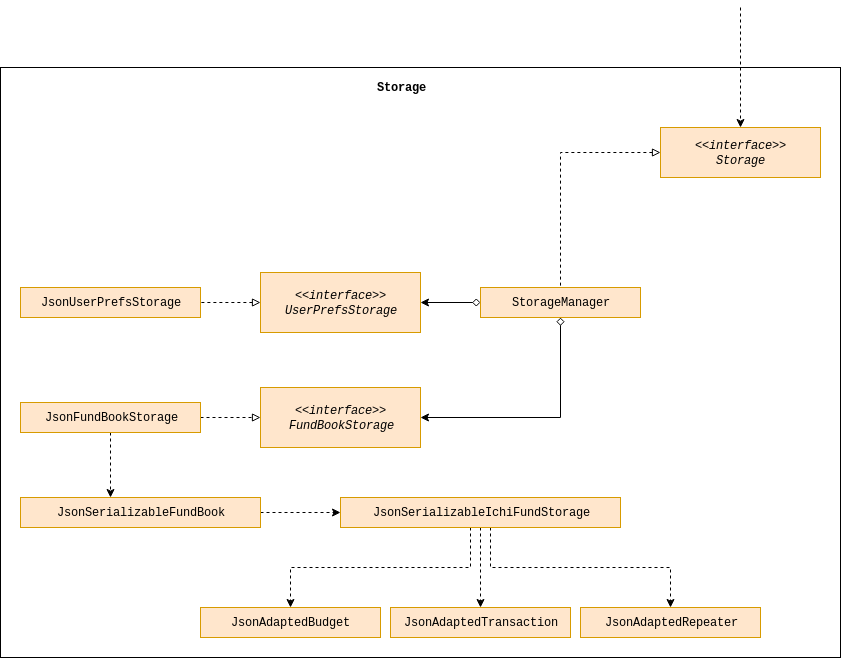

The diagram above was exported from draw.io. Its source (the exported page's mxGraphModel, read from the mxfile embedded in the PNG):
<mxGraphModel dx="876" dy="518" grid="1" gridSize="10" guides="1" tooltips="1" connect="1" arrows="1" fold="1" page="1" pageScale="1" pageWidth="827" pageHeight="1169" background="#ffffff" math="0" shadow="0">
  <root>
    <mxCell id="0" />
    <mxCell id="1" parent="0" />
    <mxCell id="HpN2ochw1OF3YIQpeDBz-59" value="" style="rounded=0;whiteSpace=wrap;html=1;fontFamily=Courier New;fillColor=none;" parent="1" vertex="1">
      <mxGeometry x="60" y="100" width="840" height="590" as="geometry" />
    </mxCell>
    <mxCell id="HpN2ochw1OF3YIQpeDBz-2" value="Storage" style="text;html=1;strokeColor=none;fillColor=none;align=center;verticalAlign=middle;whiteSpace=wrap;rounded=0;fontStyle=1;fontFamily=Courier New;" parent="1" vertex="1">
      <mxGeometry x="440" y="110" width="40" height="20" as="geometry" />
    </mxCell>
    <mxCell id="HpN2ochw1OF3YIQpeDBz-40" style="edgeStyle=orthogonalEdgeStyle;rounded=0;orthogonalLoop=1;jettySize=auto;html=1;dashed=1;startArrow=block;startFill=0;endArrow=none;endFill=0;strokeWidth=1;fontFamily=Courier New;" parent="1" source="HpN2ochw1OF3YIQpeDBz-4" target="HpN2ochw1OF3YIQpeDBz-6" edge="1">
      <mxGeometry relative="1" as="geometry" />
    </mxCell>
    <mxCell id="HpN2ochw1OF3YIQpeDBz-4" value="&lt;div&gt;&lt;i&gt;&amp;lt;&amp;lt;interface&amp;gt;&amp;gt;&lt;/i&gt;&lt;/div&gt;&lt;div&gt;&lt;i&gt;Storage&lt;br&gt;&lt;/i&gt;&lt;/div&gt;" style="rounded=0;whiteSpace=wrap;html=1;fillColor=#ffe6cc;strokeColor=#d79b00;fontFamily=Courier New;" parent="1" vertex="1">
      <mxGeometry x="720" y="160" width="160" height="50" as="geometry" />
    </mxCell>
    <mxCell id="r03jo_bx--IlwOOlz5eJ-2" style="edgeStyle=orthogonalEdgeStyle;rounded=0;orthogonalLoop=1;jettySize=auto;html=1;startArrow=diamond;startFill=0;" parent="1" source="HpN2ochw1OF3YIQpeDBz-6" target="HpN2ochw1OF3YIQpeDBz-12" edge="1">
      <mxGeometry relative="1" as="geometry">
        <Array as="points">
          <mxPoint x="620" y="450" />
        </Array>
      </mxGeometry>
    </mxCell>
    <mxCell id="RdDw8vZqlXrb6mcQR_Pb-2" value="" style="edgeStyle=orthogonalEdgeStyle;rounded=0;orthogonalLoop=1;jettySize=auto;html=1;startArrow=diamond;startFill=0;" parent="1" source="HpN2ochw1OF3YIQpeDBz-6" target="RdDw8vZqlXrb6mcQR_Pb-1" edge="1">
      <mxGeometry relative="1" as="geometry" />
    </mxCell>
    <mxCell id="HpN2ochw1OF3YIQpeDBz-6" value="StorageManager" style="rounded=0;whiteSpace=wrap;html=1;fillColor=#ffe6cc;strokeColor=#d79b00;fontFamily=Courier New;" parent="1" vertex="1">
      <mxGeometry x="540" y="320" width="160" height="30" as="geometry" />
    </mxCell>
    <mxCell id="HpN2ochw1OF3YIQpeDBz-12" value="&lt;div&gt;&lt;i&gt;&amp;lt;&amp;lt;interface&amp;gt;&amp;gt;&lt;br&gt;&lt;/i&gt;&lt;/div&gt;&lt;div&gt;&lt;i&gt;FundBookStorage&lt;/i&gt;&lt;/div&gt;" style="rounded=0;whiteSpace=wrap;html=1;fillColor=#ffe6cc;strokeColor=#d79b00;fontFamily=Courier New;" parent="1" vertex="1">
      <mxGeometry x="320" y="420" width="160" height="60" as="geometry" />
    </mxCell>
    <mxCell id="HpN2ochw1OF3YIQpeDBz-28" value="" style="edgeStyle=orthogonalEdgeStyle;rounded=0;orthogonalLoop=1;jettySize=auto;html=1;dashed=1;startArrow=none;startFill=0;endArrow=classic;endFill=1;fontFamily=Courier New;" parent="1" target="HpN2ochw1OF3YIQpeDBz-4" edge="1">
      <mxGeometry relative="1" as="geometry">
        <mxPoint x="800" y="40" as="sourcePoint" />
      </mxGeometry>
    </mxCell>
    <mxCell id="RdDw8vZqlXrb6mcQR_Pb-4" value="" style="edgeStyle=orthogonalEdgeStyle;rounded=0;orthogonalLoop=1;jettySize=auto;html=1;startArrow=block;startFill=0;endArrow=none;endFill=0;dashed=1;" parent="1" source="RdDw8vZqlXrb6mcQR_Pb-1" target="RdDw8vZqlXrb6mcQR_Pb-3" edge="1">
      <mxGeometry relative="1" as="geometry" />
    </mxCell>
    <mxCell id="RdDw8vZqlXrb6mcQR_Pb-1" value="&lt;i&gt;&amp;lt;&amp;lt;interface&amp;gt;&amp;gt;&lt;br&gt;&lt;/i&gt;&lt;div&gt;&lt;i&gt;UserPrefsStorage&lt;/i&gt;&lt;/div&gt;" style="rounded=0;whiteSpace=wrap;html=1;fillColor=#ffe6cc;strokeColor=#d79b00;fontFamily=Courier New;" parent="1" vertex="1">
      <mxGeometry x="320" y="305" width="160" height="60" as="geometry" />
    </mxCell>
    <mxCell id="RdDw8vZqlXrb6mcQR_Pb-3" value="JsonUserPrefsStorage" style="rounded=0;whiteSpace=wrap;html=1;fillColor=#ffe6cc;strokeColor=#d79b00;fontFamily=Courier New;" parent="1" vertex="1">
      <mxGeometry x="80" y="320" width="180" height="30" as="geometry" />
    </mxCell>
    <mxCell id="RdDw8vZqlXrb6mcQR_Pb-9" value="" style="edgeStyle=orthogonalEdgeStyle;rounded=0;orthogonalLoop=1;jettySize=auto;html=1;dashed=1;startArrow=none;startFill=0;endArrow=block;endFill=0;strokeWidth=1;" parent="1" source="RdDw8vZqlXrb6mcQR_Pb-7" target="HpN2ochw1OF3YIQpeDBz-12" edge="1">
      <mxGeometry relative="1" as="geometry" />
    </mxCell>
    <mxCell id="RdDw8vZqlXrb6mcQR_Pb-16" value="" style="edgeStyle=orthogonalEdgeStyle;rounded=0;orthogonalLoop=1;jettySize=auto;html=1;dashed=1;startArrow=none;startFill=0;endArrow=classic;endFill=1;strokeWidth=1;" parent="1" source="RdDw8vZqlXrb6mcQR_Pb-7" target="RdDw8vZqlXrb6mcQR_Pb-10" edge="1">
      <mxGeometry relative="1" as="geometry">
        <Array as="points">
          <mxPoint x="170" y="510" />
          <mxPoint x="170" y="510" />
        </Array>
      </mxGeometry>
    </mxCell>
    <mxCell id="RdDw8vZqlXrb6mcQR_Pb-7" value="JsonFundBookStorage" style="rounded=0;whiteSpace=wrap;html=1;fillColor=#ffe6cc;strokeColor=#d79b00;fontFamily=Courier New;" parent="1" vertex="1">
      <mxGeometry x="80" y="435" width="180" height="30" as="geometry" />
    </mxCell>
    <mxCell id="RdDw8vZqlXrb6mcQR_Pb-20" value="" style="edgeStyle=orthogonalEdgeStyle;rounded=0;orthogonalLoop=1;jettySize=auto;html=1;dashed=1;startArrow=none;startFill=0;endArrow=classic;endFill=1;strokeWidth=1;" parent="1" source="RdDw8vZqlXrb6mcQR_Pb-10" target="RdDw8vZqlXrb6mcQR_Pb-19" edge="1">
      <mxGeometry relative="1" as="geometry" />
    </mxCell>
    <mxCell id="RdDw8vZqlXrb6mcQR_Pb-10" value="JsonSerializableFundBook" style="rounded=0;whiteSpace=wrap;html=1;fillColor=#ffe6cc;strokeColor=#d79b00;fontFamily=Courier New;" parent="1" vertex="1">
      <mxGeometry x="80" y="530" width="240" height="30" as="geometry" />
    </mxCell>
    <mxCell id="RdDw8vZqlXrb6mcQR_Pb-25" value="" style="edgeStyle=orthogonalEdgeStyle;rounded=0;orthogonalLoop=1;jettySize=auto;html=1;dashed=1;startArrow=none;startFill=0;endArrow=classic;endFill=1;strokeWidth=1;" parent="1" source="RdDw8vZqlXrb6mcQR_Pb-19" target="RdDw8vZqlXrb6mcQR_Pb-22" edge="1">
      <mxGeometry relative="1" as="geometry" />
    </mxCell>
    <mxCell id="RdDw8vZqlXrb6mcQR_Pb-26" style="edgeStyle=orthogonalEdgeStyle;rounded=0;orthogonalLoop=1;jettySize=auto;html=1;dashed=1;startArrow=none;startFill=0;endArrow=classic;endFill=1;strokeWidth=1;" parent="1" source="RdDw8vZqlXrb6mcQR_Pb-19" target="RdDw8vZqlXrb6mcQR_Pb-21" edge="1">
      <mxGeometry relative="1" as="geometry">
        <Array as="points">
          <mxPoint x="530" y="600" />
          <mxPoint x="350" y="600" />
        </Array>
      </mxGeometry>
    </mxCell>
    <mxCell id="RdDw8vZqlXrb6mcQR_Pb-27" style="edgeStyle=orthogonalEdgeStyle;rounded=0;orthogonalLoop=1;jettySize=auto;html=1;dashed=1;startArrow=none;startFill=0;endArrow=classic;endFill=1;strokeWidth=1;" parent="1" source="RdDw8vZqlXrb6mcQR_Pb-19" target="RdDw8vZqlXrb6mcQR_Pb-23" edge="1">
      <mxGeometry relative="1" as="geometry">
        <Array as="points">
          <mxPoint x="550" y="600" />
          <mxPoint x="730" y="600" />
        </Array>
      </mxGeometry>
    </mxCell>
    <mxCell id="RdDw8vZqlXrb6mcQR_Pb-19" value="JsonSerializableIchiFundStorage" style="rounded=0;whiteSpace=wrap;html=1;fillColor=#ffe6cc;strokeColor=#d79b00;fontFamily=Courier New;" parent="1" vertex="1">
      <mxGeometry x="400" y="530" width="280" height="30" as="geometry" />
    </mxCell>
    <mxCell id="RdDw8vZqlXrb6mcQR_Pb-21" value="JsonAdaptedBudget" style="rounded=0;whiteSpace=wrap;html=1;fillColor=#ffe6cc;strokeColor=#d79b00;fontFamily=Courier New;" parent="1" vertex="1">
      <mxGeometry x="260" y="640" width="180" height="30" as="geometry" />
    </mxCell>
    <mxCell id="RdDw8vZqlXrb6mcQR_Pb-22" value="JsonAdaptedTransaction" style="rounded=0;whiteSpace=wrap;html=1;fillColor=#ffe6cc;strokeColor=#d79b00;fontFamily=Courier New;" parent="1" vertex="1">
      <mxGeometry x="450" y="640" width="180" height="30" as="geometry" />
    </mxCell>
    <mxCell id="RdDw8vZqlXrb6mcQR_Pb-23" value="JsonAdaptedRepeater" style="rounded=0;whiteSpace=wrap;html=1;fillColor=#ffe6cc;strokeColor=#d79b00;fontFamily=Courier New;" parent="1" vertex="1">
      <mxGeometry x="640" y="640" width="180" height="30" as="geometry" />
    </mxCell>
  </root>
</mxGraphModel>